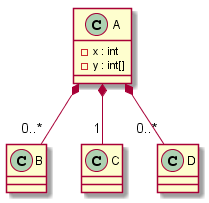

The diagram above was rendered by PlantUML. Its source (embedded in the PNG):
@startuml
class A {
 -x : int
 -y : int[]
}

class B {
}

class C {
}

class D {
}

A " " *-- "0..*" B
A " " *-- "1" C
A " " *-- "0..*" D
@enduml